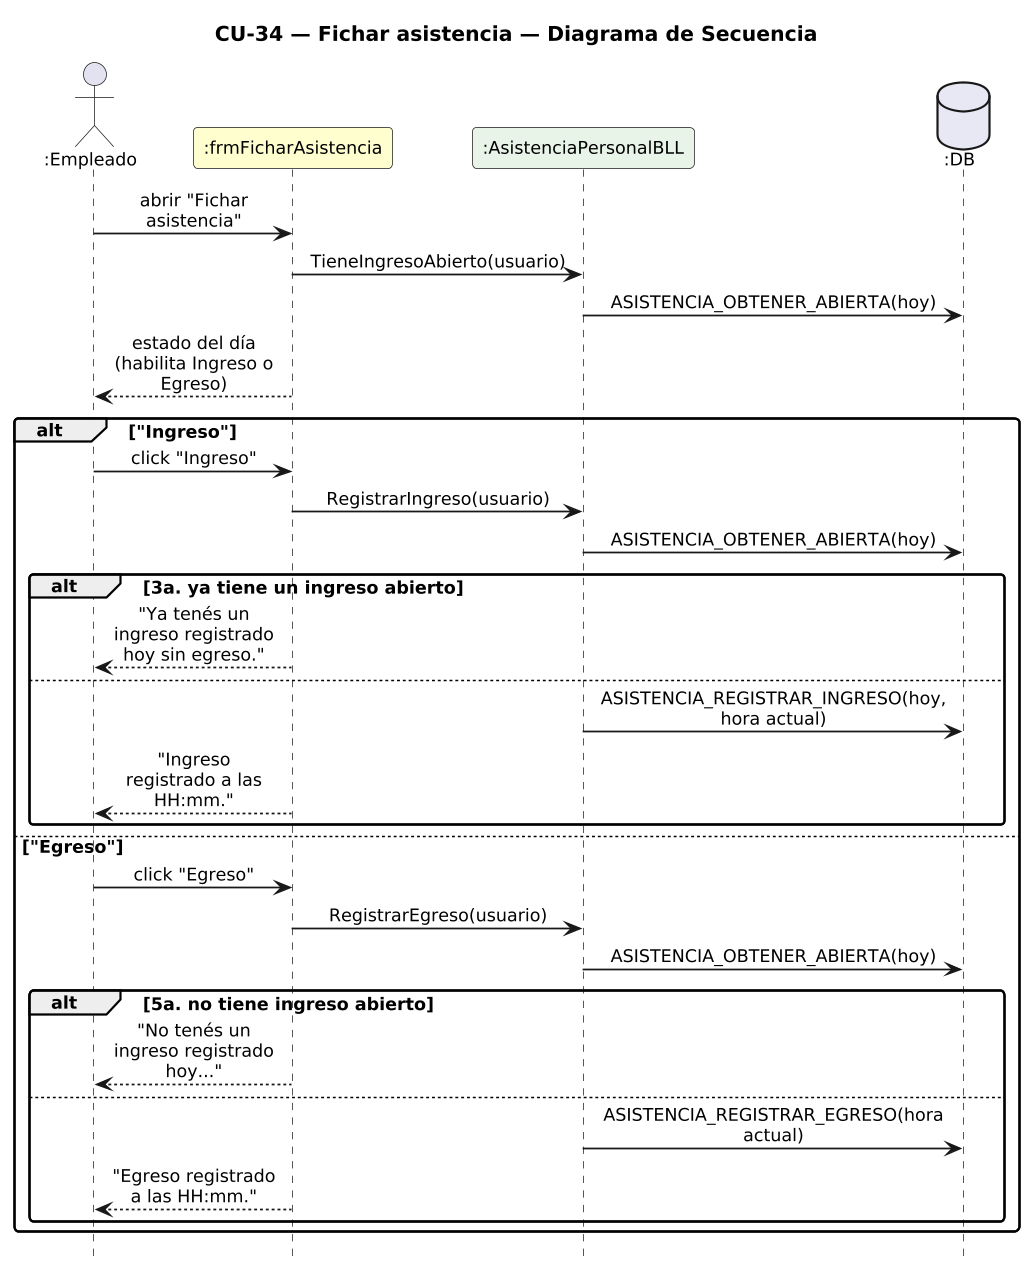

The diagram above was rendered by PlantUML. Its source (embedded in the PNG):
@startuml DiagramaSecuencia_CU34_FicharAsistencia

title CU-34 — Fichar asistencia — Diagrama de Secuencia

skinparam shadowing false
skinparam roundcorner 6
skinparam sequenceArrowThickness 1.2
skinparam ParticipantPadding 6
skinparam BoxPadding 4
skinparam maxMessageSize 115
skinparam sequenceMessageAlign center
skinparam defaultFontSize 12
skinparam dpi 140
hide footbox

actor ":Empleado" as E
participant ":frmFicharAsistencia" as F #FEFECE
participant ":AsistenciaPersonalBLL" as AB #E8F4E8
database ":DB" as DB #E8E8F4

E -> F : abrir "Fichar asistencia"
F -> AB : TieneIngresoAbierto(usuario)
AB -> DB : ASISTENCIA_OBTENER_ABIERTA(hoy)
F --> E : estado del día (habilita Ingreso o Egreso)
alt "Ingreso"
  E -> F : click "Ingreso"
  F -> AB : RegistrarIngreso(usuario)
  AB -> DB : ASISTENCIA_OBTENER_ABIERTA(hoy)
  alt 3a. ya tiene un ingreso abierto
    F --> E : "Ya tenés un ingreso registrado hoy sin egreso."
  else
    AB -> DB : ASISTENCIA_REGISTRAR_INGRESO(hoy, hora actual)
    F --> E : "Ingreso registrado a las HH:mm."
  end
else "Egreso"
  E -> F : click "Egreso"
  F -> AB : RegistrarEgreso(usuario)
  AB -> DB : ASISTENCIA_OBTENER_ABIERTA(hoy)
  alt 5a. no tiene ingreso abierto
    F --> E : "No tenés un ingreso registrado hoy..."
  else
    AB -> DB : ASISTENCIA_REGISTRAR_EGRESO(hora actual)
    F --> E : "Egreso registrado a las HH:mm."
  end
end

@enduml